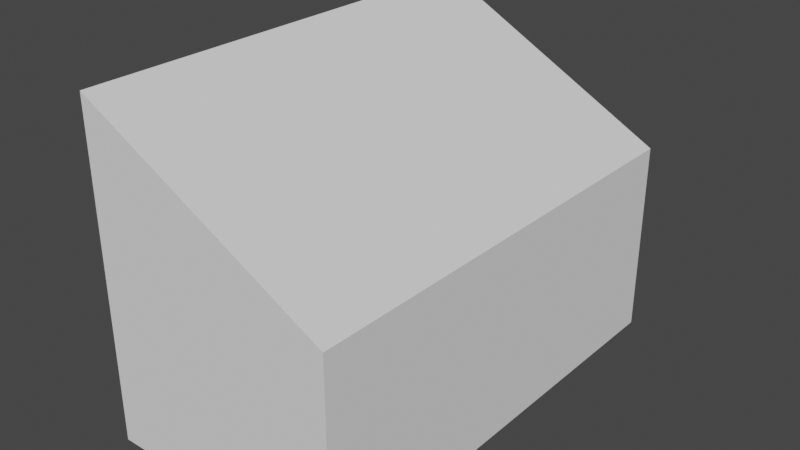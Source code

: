 # Source: Console1.blend  (saved by Blender 2.81.16; exported with 4.5.12 LTS)
import bpy
from mathutils import Matrix  # noqa: F401  (used for matrix-valued properties, if any)

bpy.ops.wm.read_factory_settings(use_empty=True)
scene = bpy.context.scene
scene.name = 'Scene'

# ---- collections
col_collection = bpy.data.collections.new('Collection'); scene.collection.children.link(col_collection)

# ---- world
world_world = bpy.data.worlds.new('World'); scene.world = world_world
world_world.use_nodes = True; world_world.node_tree.nodes.clear()
_N = world_world.node_tree.nodes; _L = world_world.node_tree.links
n0 = _N.new('ShaderNodeOutputWorld'); n0.name = 'World Output'; n0.location = (300, 300)
n1 = _N.new('ShaderNodeBackground'); n1.name = 'Background'; n1.location = (10, 300)
n1.inputs[0].default_value = (0.05088, 0.05088, 0.05088, 1.0)
_L.new(n1.outputs[0], n0.inputs[0])
n0.is_active_output = True
world_world.color = (0.05088, 0.05088, 0.05088)
world_world.use_sun_shadow = False
world_world.sun_shadow_jitter_overblur = 0.0

# ---- meshes
me_plane = bpy.data.meshes.new('Plane')
me_plane.from_pydata([(-1.0, -1.4, 2.0), (0.5, -1.4, 1.2), (-1.0, 1.4, 2.0), (0.5, 1.4, 1.2), (-1.0, 1.4, 0.0), (-1.0, -1.4, 0.0), (0.5, -1.4, 0.0), (0.5, 1.4, 0.0)], [], [(0, 1, 3, 2), (5, 4, 7, 6), (3, 7, 4, 2), (0, 5, 6, 1), (1, 6, 7, 3), (2, 4, 5, 0)])
_uv = me_plane.uv_layers.new(name='UVMap')
_uv.uv.foreach_set('vector', [1.0, 0.0, 0.0, 0.0, 0.0, 1.0, 1.0, 1.0, 0.0, 1.0, 0.0, 0.0, 1.0, 0.0, 1.0, 1.0, 1.0, 1.0, 1.0, 1.0, 0.0, 1.0, 0.0, 1.0, 0.0, 0.0, 0.0, 0.0, 1.0, 0.0, 1.0, 0.0, 1.0, 0.0, 1.0, 0.0, 1.0, 1.0, 1.0, 1.0, 0.0, 1.0, 0.0, 1.0, 0.0, 0.0, 0.0, 0.0])
me_plane.use_remesh_fix_poles = True
me_plane.use_remesh_preserve_attributes = False
me_plane.use_mirror_vertex_groups = False
me_plane.update()

# ---- objects
ob_plane = bpy.data.objects.new('Plane', me_plane)

# ---- transforms, parenting, visibility, modifiers, constraints
ob_plane.location = (0.0, 0.0, 0.0)
ob_plane.lineart.crease_threshold = 0.0

# ---- collection membership
col_collection.objects.link(ob_plane)

# ---- scene / render settings (as saved in the file)
scene.frame_start = 1; scene.frame_end = 250; scene.frame_set(1)
scene.render.engine = 'BLENDER_EEVEE_NEXT'
scene.cycles.use_denoising = False
scene.cycles.samples = 128
scene.cycles.sampling_pattern = 'TABULATED_SOBOL'
scene.cycles.use_adaptive_sampling = False
scene.cycles.use_light_tree = False
scene.view_settings.view_transform = 'Filmic'
bpy.context.view_layer.update()

# ---- added for rendering (the .blend has no active camera and no usable light): camera, sun
cam_auto = bpy.data.cameras.new('AutoCamera')
cam_auto.lens = 50.0
cam_auto.sensor_width = 36.0
cam_auto.clip_end = 1000.0
ob_auto_camera = bpy.data.objects.new('AutoCamera', cam_auto)
scene.collection.objects.link(ob_auto_camera)
ob_auto_camera.location = (3.22298, -4.16758, 3.77839)
ob_auto_camera.rotation_euler = (1.09748, -7.21219e-08, 0.694738)
scene.camera = ob_auto_camera
light_auto_sun = bpy.data.lights.new('AutoSun', 'SUN')
light_auto_sun.energy = 3.0
light_auto_sun.angle = 0.0523599
ob_auto_sun = bpy.data.objects.new('AutoSun', light_auto_sun)
scene.collection.objects.link(ob_auto_sun)
ob_auto_sun.rotation_euler = (0.872665, 0.174533, 0.523599)
bpy.context.view_layer.update()
